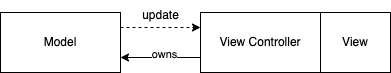

The diagram above was exported from draw.io. Its source (the exported page's mxGraphModel, read from the mxfile embedded in the PNG):
<mxGraphModel dx="1306" dy="801" grid="1" gridSize="10" guides="1" tooltips="1" connect="1" arrows="1" fold="1" page="1" pageScale="1" pageWidth="1169" pageHeight="827" background="none" math="0" shadow="0">
  <root>
    <mxCell id="0" />
    <mxCell id="1" parent="0" />
    <mxCell id="jxH2YCxQUVVf3Q2JbPYk-55" value="View Controller" style="rounded=0;whiteSpace=wrap;html=1;" vertex="1" parent="1">
      <mxGeometry x="380" y="440" width="120" height="60" as="geometry" />
    </mxCell>
    <mxCell id="jxH2YCxQUVVf3Q2JbPYk-56" value="Model" style="rounded=0;whiteSpace=wrap;html=1;" vertex="1" parent="1">
      <mxGeometry x="180" y="440" width="120" height="60" as="geometry" />
    </mxCell>
    <mxCell id="jxH2YCxQUVVf3Q2JbPYk-57" value="View" style="rounded=0;whiteSpace=wrap;html=1;" vertex="1" parent="1">
      <mxGeometry x="500" y="440" width="70" height="60" as="geometry" />
    </mxCell>
    <mxCell id="jxH2YCxQUVVf3Q2JbPYk-67" value="" style="endArrow=classic;html=1;rounded=0;exitX=1;exitY=0.25;exitDx=0;exitDy=0;entryX=0;entryY=0.25;entryDx=0;entryDy=0;dashed=1;" edge="1" parent="1" source="jxH2YCxQUVVf3Q2JbPYk-56" target="jxH2YCxQUVVf3Q2JbPYk-55">
      <mxGeometry width="50" height="50" relative="1" as="geometry">
        <mxPoint x="310" y="460" as="sourcePoint" />
        <mxPoint x="360" y="410" as="targetPoint" />
      </mxGeometry>
    </mxCell>
    <mxCell id="jxH2YCxQUVVf3Q2JbPYk-68" value="" style="endArrow=classic;html=1;rounded=0;entryX=1;entryY=0.75;entryDx=0;entryDy=0;exitX=0;exitY=0.75;exitDx=0;exitDy=0;" edge="1" parent="1" source="jxH2YCxQUVVf3Q2JbPYk-55" target="jxH2YCxQUVVf3Q2JbPYk-56">
      <mxGeometry width="50" height="50" relative="1" as="geometry">
        <mxPoint x="360" y="560" as="sourcePoint" />
        <mxPoint x="410" y="510" as="targetPoint" />
      </mxGeometry>
    </mxCell>
    <mxCell id="jxH2YCxQUVVf3Q2JbPYk-69" value="owns" style="edgeLabel;html=1;align=center;verticalAlign=middle;resizable=0;points=[];" vertex="1" connectable="0" parent="jxH2YCxQUVVf3Q2JbPYk-68">
      <mxGeometry x="-0.075" y="-4" relative="1" as="geometry">
        <mxPoint as="offset" />
      </mxGeometry>
    </mxCell>
    <mxCell id="jxH2YCxQUVVf3Q2JbPYk-70" value="update" style="text;html=1;align=center;verticalAlign=middle;resizable=0;points=[];autosize=1;strokeColor=none;fillColor=none;" vertex="1" parent="1">
      <mxGeometry x="310" y="428" width="60" height="30" as="geometry" />
    </mxCell>
  </root>
</mxGraphModel>